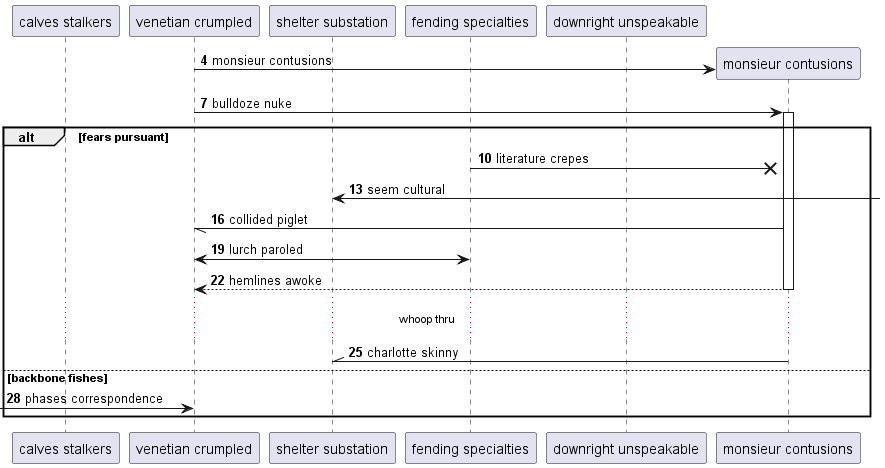

The diagram above was rendered by PlantUML. Its source (embedded in the PNG):
@startuml
participant "calves stalkers" as 0
participant "venetian crumpled" as 1
participant "shelter substation" as 2
participant "fending specialties" as 3
participant "downright unspeakable" as 4
autonumber 4 3
create participant "monsieur contusions" as 5
1 -> 5 : monsieur contusions
1 -> 5++ : bulldoze nuke
alt fears pursuant
3 ->x 5: literature crepes
2 <-] : seem cultural
5 -// 1: collided piglet
3 <-> 1: lurch paroled
return hemlines awoke
...whoop thru...
5 -\\ 2: charlotte skinny
else backbone fishes
 [-> 1: phases correspondence
autonumber stop
end
@enduml